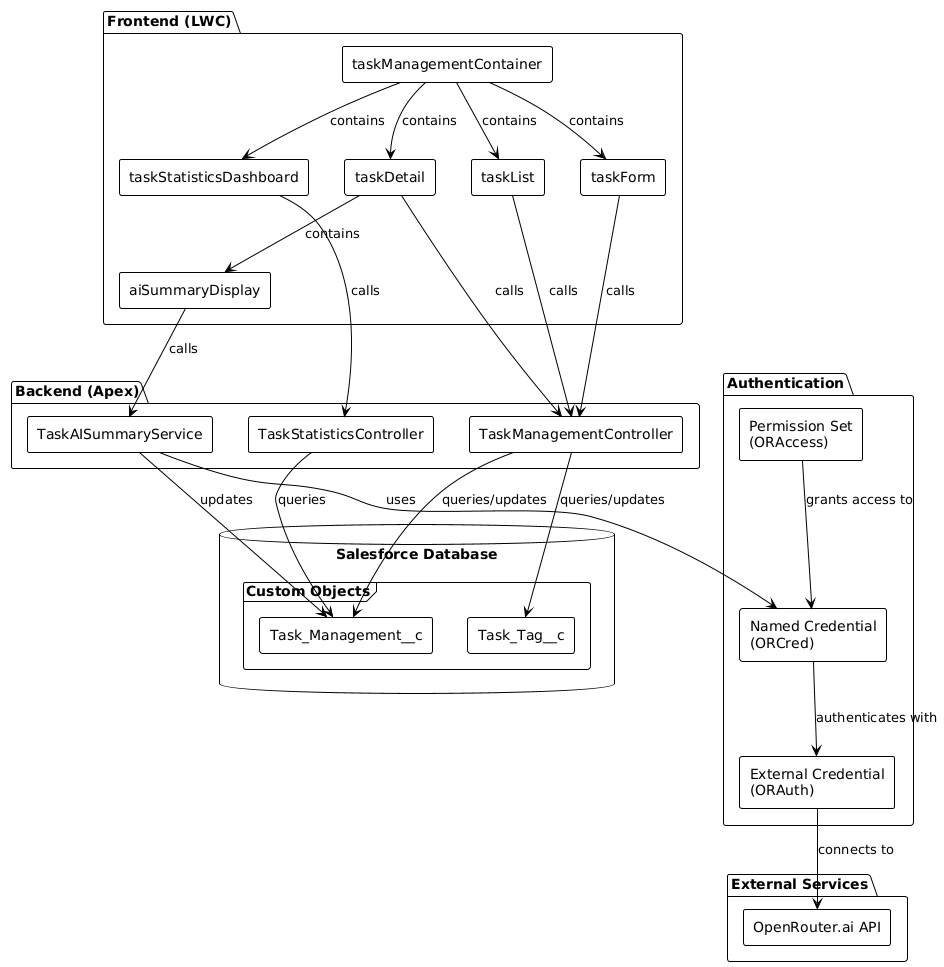

The diagram above was rendered by PlantUML. Its source (embedded in the PNG):
@startuml
!theme plain
skinparam componentStyle rectangle

' Define the components
package "Frontend (LWC)" {
    [taskManagementContainer] as TMC
    [taskList] as TL
    [taskDetail] as TD
    [taskForm] as TF
    [aiSummaryDisplay] as ASD
    [taskStatisticsDashboard] as TSD
}

package "Backend (Apex)" {
    [TaskManagementController] as TMController
    [TaskAISummaryService] as AISService
    [TaskStatisticsController] as TSController
}

package "External Services" {
    [OpenRouter.ai API] as OpenRouter
}

package "Authentication" {
    [Named Credential\n(ORCred)] as NC
    [External Credential\n(ORAuth)] as EC
    [Permission Set\n(ORAccess)] as PS
}

database "Salesforce Database" {
    frame "Custom Objects" {
        [Task_Management__c] as TMObj
        [Task_Tag__c] as TTObj
    }
}

' Define the relationships
TMC --> TL : contains
TMC --> TD : contains
TMC --> TF : contains
TMC --> TSD : contains
TD --> ASD : contains

TL --> TMController : calls
TD --> TMController : calls
TF --> TMController : calls
ASD --> AISService : calls
TSD --> TSController : calls

TMController --> TMObj : queries/updates
TMController --> TTObj : queries/updates
AISService --> TMObj : updates
TSController --> TMObj : queries

AISService --> NC : uses
NC --> EC : authenticates with
EC --> OpenRouter : connects to
PS --> NC : grants access to
@enduml